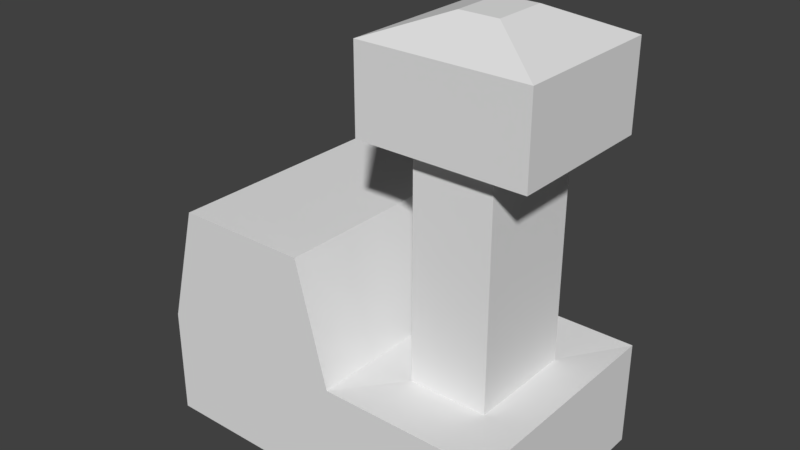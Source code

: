 # Source: CommandCentre.blend  (saved by Blender 2.77.0; exported with 4.5.12 LTS)
import bpy
from mathutils import Matrix  # noqa: F401  (used for matrix-valued properties, if any)

bpy.ops.wm.read_factory_settings(use_empty=True)
scene = bpy.context.scene
scene.name = 'Scene'

# ---- collections
col_collection_1 = bpy.data.collections.new('Collection 1'); scene.collection.children.link(col_collection_1)

# ---- world
world_world = bpy.data.worlds.new('World'); scene.world = world_world
world_world.color = (0.05088, 0.05088, 0.05088)
world_world.use_sun_shadow = False
world_world.sun_shadow_jitter_overblur = 0.0
world_world.cycles.sampling_method = 'MANUAL'

# ---- meshes
me_cube = bpy.data.meshes.new('Cube')
me_cube.from_pydata([(-1.0, -5.331, 0.0), (-1.0, -5.331, 4.877), (-1.0, 5.186, 0.0), (-1.0, 5.186, 4.877), (6.585, -5.331, 0.0), (6.585, -5.331, 4.877), (6.585, 5.186, 0.0), (6.585, 5.186, 4.877), (-9.881, -5.331, 0.0), (-9.881, -5.331, 4.877), (-9.881, 5.186, 4.877), (-9.881, 5.186, 0.0), (-2.44, -5.331, 10.3), (-2.44, 5.186, 10.3), (-8.442, -5.331, 10.3), (-8.442, 5.186, 10.3), (1.014, -2.538, 4.765), (1.014, 2.393, 4.765), (4.571, 2.393, 4.765), (4.571, -2.538, 4.765), (1.014, -2.538, 14.85), (1.014, 2.393, 14.85), (4.571, 2.393, 14.85), (4.571, -2.538, 14.85), (-0.9313, -3.451, 14.93), (-0.9313, 3.307, 14.93), (6.517, 3.307, 14.93), (6.517, -3.451, 14.93), (-0.9313, -3.451, 18.7), (-0.9313, 3.307, 18.7), (6.517, 3.307, 18.7), (6.517, -3.451, 18.7), (1.923, -1.278, 19.78), (1.923, 1.134, 19.78), (3.663, 1.134, 19.78), (3.663, -1.278, 19.78)], [], [(3, 2, 11, 10), (3, 7, 6, 2), (7, 5, 4, 6), (5, 1, 0, 4), (0, 2, 6, 4), (1, 5, 19, 16), (9, 10, 11, 8), (0, 1, 9, 8), (2, 0, 8, 11), (3, 10, 15, 13), (12, 13, 15, 14), (10, 9, 14, 15), (9, 1, 12, 14), (1, 3, 13, 12), (19, 18, 22, 23), (7, 3, 17, 18), (5, 7, 18, 19), (3, 1, 16, 17), (20, 23, 27, 24), (17, 16, 20, 21), (16, 19, 23, 20), (18, 17, 21, 22), (27, 26, 30, 31), (22, 21, 25, 26), (23, 22, 26, 27), (21, 20, 24, 25), (28, 31, 35, 32), (25, 24, 28, 29), (24, 27, 31, 28), (26, 25, 29, 30), (35, 34, 33, 32), (30, 29, 33, 34), (31, 30, 34, 35), (29, 28, 32, 33)])
me_cube.use_remesh_preserve_volume = False
me_cube.use_remesh_preserve_attributes = False
me_cube.use_mirror_vertex_groups = False
me_cube.update()

# ---- objects
ob_cube = bpy.data.objects.new('Cube', me_cube)

# ---- transforms, parenting, visibility, modifiers, constraints
ob_cube.location = (0.0, 0.0, 0.0)
ob_cube.lineart.crease_threshold = 0.0

# ---- collection membership
col_collection_1.objects.link(ob_cube)

# ---- scene / render settings (as saved in the file)
scene.frame_start = 0; scene.frame_end = 1; scene.frame_set(1)
scene.render.engine = 'BLENDER_EEVEE_NEXT'
scene.render.resolution_percentage = 50
scene.render.dither_intensity = 0.0
scene.cycles.use_denoising = False
scene.cycles.samples = 128
scene.cycles.sampling_pattern = 'TABULATED_SOBOL'
scene.cycles.light_sampling_threshold = 0.0
scene.cycles.use_adaptive_sampling = False
scene.cycles.use_light_tree = False
scene.cycles.blur_glossy = 0.0
scene.cycles.sample_clamp_indirect = 0.0
scene.view_settings.view_transform = 'Standard'
bpy.context.view_layer.update()

# ---- added for rendering (the .blend has no active camera and no usable light): camera, sun
cam_auto = bpy.data.cameras.new('AutoCamera')
cam_auto.lens = 50.0
cam_auto.sensor_width = 36.0
cam_auto.clip_end = 1000.0
ob_auto_camera = bpy.data.objects.new('AutoCamera', cam_auto)
scene.collection.objects.link(ob_auto_camera)
ob_auto_camera.location = (24.0729, -30.9373, 30.4645)
ob_auto_camera.rotation_euler = (1.09748, -7.21219e-08, 0.694738)
scene.camera = ob_auto_camera
light_auto_sun = bpy.data.lights.new('AutoSun', 'SUN')
light_auto_sun.energy = 3.0
light_auto_sun.angle = 0.0523599
ob_auto_sun = bpy.data.objects.new('AutoSun', light_auto_sun)
scene.collection.objects.link(ob_auto_sun)
ob_auto_sun.rotation_euler = (0.872665, 0.174533, 0.523599)
bpy.context.view_layer.update()
